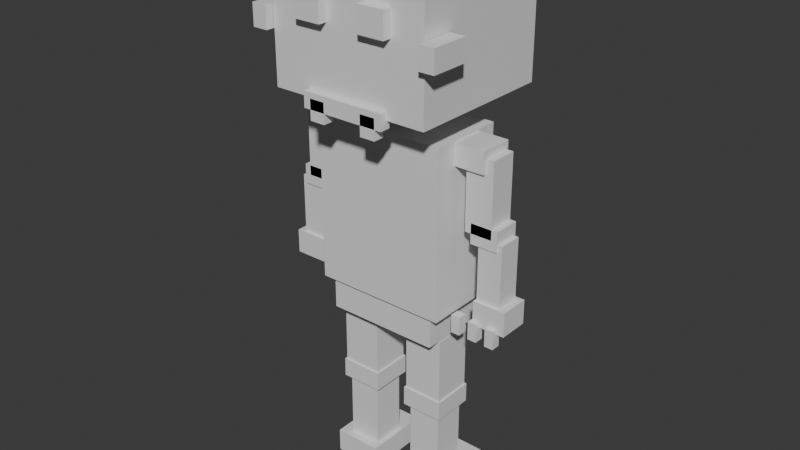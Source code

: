 # Source: enemy_skeleton.blend  (saved by Blender 5.1.30; exported with 4.5.12 LTS)
import bpy
from mathutils import Matrix  # noqa: F401  (used for matrix-valued properties, if any)

bpy.ops.wm.read_factory_settings(use_empty=True)
scene = bpy.context.scene
scene.name = 'Scene'

# ---- collections
col_collection = bpy.data.collections.new('Collection'); scene.collection.children.link(col_collection)

# ---- materials (node trees are filled in below, after node groups)
mat_head_mat = bpy.data.materials.new('Head_mat')
mat_head_mat.diffuse_color = (0.9098, 0.8784, 0.8157, 1.0)
mat_eye_l_mat = bpy.data.materials.new('Eye_L_mat')
mat_eye_l_mat.diffuse_color = (0.102, 0.102, 0.1647, 1.0)
mat_eye_r_mat = bpy.data.materials.new('Eye_R_mat')
mat_eye_r_mat.diffuse_color = (0.102, 0.102, 0.1647, 1.0)
mat_teeth_mat = bpy.data.materials.new('Teeth_mat')
mat_teeth_mat.diffuse_color = (0.9608, 0.9412, 0.9098, 1.0)
mat_tooth_l_mat = bpy.data.materials.new('Tooth_L_mat')
mat_tooth_l_mat.diffuse_color = (0.9608, 0.9412, 0.9098, 1.0)
mat_tooth_r_mat = bpy.data.materials.new('Tooth_R_mat')
mat_tooth_r_mat.diffuse_color = (0.9608, 0.9412, 0.9098, 1.0)
mat_cheek_l_mat = bpy.data.materials.new('Cheek_L_mat')
mat_cheek_l_mat.diffuse_color = (0.7843, 0.749, 0.6824, 1.0)
mat_cheek_r_mat = bpy.data.materials.new('Cheek_R_mat')
mat_cheek_r_mat.diffuse_color = (0.7843, 0.749, 0.6824, 1.0)
mat_neck_mat = bpy.data.materials.new('Neck_mat')
mat_neck_mat.diffuse_color = (0.7843, 0.749, 0.6824, 1.0)
mat_torso_mat = bpy.data.materials.new('Torso_mat')
mat_torso_mat.diffuse_color = (0.9098, 0.8784, 0.8157, 1.0)
mat_rib_1_mat = bpy.data.materials.new('Rib_1_mat')
mat_rib_1_mat.diffuse_color = (0.7843, 0.749, 0.6824, 1.0)
mat_rib_2_mat = bpy.data.materials.new('Rib_2_mat')
mat_rib_2_mat.diffuse_color = (0.7843, 0.749, 0.6824, 1.0)
mat_rib_3_mat = bpy.data.materials.new('Rib_3_mat')
mat_rib_3_mat.diffuse_color = (0.7843, 0.749, 0.6824, 1.0)
mat_spine_bump_mat = bpy.data.materials.new('Spine_bump_mat')
mat_spine_bump_mat.diffuse_color = (0.7843, 0.749, 0.6824, 1.0)
mat_upperarm_l_mat = bpy.data.materials.new('UpperArm_L_mat')
mat_upperarm_l_mat.diffuse_color = (0.9098, 0.8784, 0.8157, 1.0)
mat_upperarm_r_mat = bpy.data.materials.new('UpperArm_R_mat')
mat_upperarm_r_mat.diffuse_color = (0.9098, 0.8784, 0.8157, 1.0)
mat_shjoint_l_mat = bpy.data.materials.new('ShJoint_L_mat')
mat_shjoint_l_mat.diffuse_color = (0.6902, 0.6588, 0.5961, 1.0)
mat_shjoint_r_mat = bpy.data.materials.new('ShJoint_R_mat')
mat_shjoint_r_mat.diffuse_color = (0.6902, 0.6588, 0.5961, 1.0)
mat_lowerarm_l_mat = bpy.data.materials.new('LowerArm_L_mat')
mat_lowerarm_l_mat.diffuse_color = (0.9098, 0.8784, 0.8157, 1.0)
mat_lowerarm_r_mat = bpy.data.materials.new('LowerArm_R_mat')
mat_lowerarm_r_mat.diffuse_color = (0.9098, 0.8784, 0.8157, 1.0)
mat_eljoint_l_mat = bpy.data.materials.new('ElJoint_L_mat')
mat_eljoint_l_mat.diffuse_color = (0.6902, 0.6588, 0.5961, 1.0)
mat_eljoint_r_mat = bpy.data.materials.new('ElJoint_R_mat')
mat_eljoint_r_mat.diffuse_color = (0.6902, 0.6588, 0.5961, 1.0)
mat_hand_l_mat = bpy.data.materials.new('Hand_L_mat')
mat_hand_l_mat.diffuse_color = (0.9098, 0.8784, 0.8157, 1.0)
mat_hand_r_mat = bpy.data.materials.new('Hand_R_mat')
mat_hand_r_mat.diffuse_color = (0.9098, 0.8784, 0.8157, 1.0)
mat_claw_l_0_mat = bpy.data.materials.new('Claw_L_0_mat')
mat_claw_l_0_mat.diffuse_color = (0.7843, 0.749, 0.6824, 1.0)
mat_claw_r_0_mat = bpy.data.materials.new('Claw_R_0_mat')
mat_claw_r_0_mat.diffuse_color = (0.7843, 0.749, 0.6824, 1.0)
mat_claw_l_1_mat = bpy.data.materials.new('Claw_L_1_mat')
mat_claw_l_1_mat.diffuse_color = (0.7843, 0.749, 0.6824, 1.0)
mat_claw_r_1_mat = bpy.data.materials.new('Claw_R_1_mat')
mat_claw_r_1_mat.diffuse_color = (0.7843, 0.749, 0.6824, 1.0)
mat_claw_l_2_mat = bpy.data.materials.new('Claw_L_2_mat')
mat_claw_l_2_mat.diffuse_color = (0.7843, 0.749, 0.6824, 1.0)
mat_claw_r_2_mat = bpy.data.materials.new('Claw_R_2_mat')
mat_claw_r_2_mat.diffuse_color = (0.7843, 0.749, 0.6824, 1.0)
mat_pelvis_mat = bpy.data.materials.new('Pelvis_mat')
mat_pelvis_mat.diffuse_color = (0.7843, 0.749, 0.6824, 1.0)
mat_upperleg_l_mat = bpy.data.materials.new('UpperLeg_L_mat')
mat_upperleg_l_mat.diffuse_color = (0.9098, 0.8784, 0.8157, 1.0)
mat_upperleg_r_mat = bpy.data.materials.new('UpperLeg_R_mat')
mat_upperleg_r_mat.diffuse_color = (0.9098, 0.8784, 0.8157, 1.0)
mat_knjoint_l_mat = bpy.data.materials.new('KnJoint_L_mat')
mat_knjoint_l_mat.diffuse_color = (0.6902, 0.6588, 0.5961, 1.0)
mat_knjoint_r_mat = bpy.data.materials.new('KnJoint_R_mat')
mat_knjoint_r_mat.diffuse_color = (0.6902, 0.6588, 0.5961, 1.0)
mat_lowerleg_l_mat = bpy.data.materials.new('LowerLeg_L_mat')
mat_lowerleg_l_mat.diffuse_color = (0.9098, 0.8784, 0.8157, 1.0)
mat_lowerleg_r_mat = bpy.data.materials.new('LowerLeg_R_mat')
mat_lowerleg_r_mat.diffuse_color = (0.9098, 0.8784, 0.8157, 1.0)
mat_foot_l_mat = bpy.data.materials.new('Foot_L_mat')
mat_foot_l_mat.diffuse_color = (0.7843, 0.749, 0.6824, 1.0)
mat_foot_r_mat = bpy.data.materials.new('Foot_R_mat')
mat_foot_r_mat.diffuse_color = (0.7843, 0.749, 0.6824, 1.0)

# ---- material node trees
mat_head_mat.use_nodes = True; mat_head_mat.node_tree.nodes.clear()
_N = mat_head_mat.node_tree.nodes; _L = mat_head_mat.node_tree.links
n0 = _N.new('ShaderNodeBsdfPrincipled'); n0.name = 'Principled BSDF'; n0.location = (-200, 100)
n1 = _N.new('ShaderNodeOutputMaterial'); n1.name = 'Material Output'; n1.location = (200, 100)
_L.new(n0.outputs[0], n1.inputs[0])
n1.is_active_output = True
mat_eye_l_mat.use_nodes = True; mat_eye_l_mat.node_tree.nodes.clear()
_N = mat_eye_l_mat.node_tree.nodes; _L = mat_eye_l_mat.node_tree.links
n0 = _N.new('ShaderNodeBsdfPrincipled'); n0.name = 'Principled BSDF'; n0.location = (-200, 100)
n1 = _N.new('ShaderNodeOutputMaterial'); n1.name = 'Material Output'; n1.location = (200, 100)
_L.new(n0.outputs[0], n1.inputs[0])
n1.is_active_output = True
mat_eye_r_mat.use_nodes = True; mat_eye_r_mat.node_tree.nodes.clear()
_N = mat_eye_r_mat.node_tree.nodes; _L = mat_eye_r_mat.node_tree.links
n0 = _N.new('ShaderNodeBsdfPrincipled'); n0.name = 'Principled BSDF'; n0.location = (-200, 100)
n1 = _N.new('ShaderNodeOutputMaterial'); n1.name = 'Material Output'; n1.location = (200, 100)
_L.new(n0.outputs[0], n1.inputs[0])
n1.is_active_output = True
mat_teeth_mat.use_nodes = True; mat_teeth_mat.node_tree.nodes.clear()
_N = mat_teeth_mat.node_tree.nodes; _L = mat_teeth_mat.node_tree.links
n0 = _N.new('ShaderNodeBsdfPrincipled'); n0.name = 'Principled BSDF'; n0.location = (-200, 100)
n1 = _N.new('ShaderNodeOutputMaterial'); n1.name = 'Material Output'; n1.location = (200, 100)
_L.new(n0.outputs[0], n1.inputs[0])
n1.is_active_output = True
mat_tooth_l_mat.use_nodes = True; mat_tooth_l_mat.node_tree.nodes.clear()
_N = mat_tooth_l_mat.node_tree.nodes; _L = mat_tooth_l_mat.node_tree.links
n0 = _N.new('ShaderNodeBsdfPrincipled'); n0.name = 'Principled BSDF'; n0.location = (-200, 100)
n1 = _N.new('ShaderNodeOutputMaterial'); n1.name = 'Material Output'; n1.location = (200, 100)
_L.new(n0.outputs[0], n1.inputs[0])
n1.is_active_output = True
mat_tooth_r_mat.use_nodes = True; mat_tooth_r_mat.node_tree.nodes.clear()
_N = mat_tooth_r_mat.node_tree.nodes; _L = mat_tooth_r_mat.node_tree.links
n0 = _N.new('ShaderNodeBsdfPrincipled'); n0.name = 'Principled BSDF'; n0.location = (-200, 100)
n1 = _N.new('ShaderNodeOutputMaterial'); n1.name = 'Material Output'; n1.location = (200, 100)
_L.new(n0.outputs[0], n1.inputs[0])
n1.is_active_output = True
mat_cheek_l_mat.use_nodes = True; mat_cheek_l_mat.node_tree.nodes.clear()
_N = mat_cheek_l_mat.node_tree.nodes; _L = mat_cheek_l_mat.node_tree.links
n0 = _N.new('ShaderNodeBsdfPrincipled'); n0.name = 'Principled BSDF'; n0.location = (-200, 100)
n1 = _N.new('ShaderNodeOutputMaterial'); n1.name = 'Material Output'; n1.location = (200, 100)
_L.new(n0.outputs[0], n1.inputs[0])
n1.is_active_output = True
mat_cheek_r_mat.use_nodes = True; mat_cheek_r_mat.node_tree.nodes.clear()
_N = mat_cheek_r_mat.node_tree.nodes; _L = mat_cheek_r_mat.node_tree.links
n0 = _N.new('ShaderNodeBsdfPrincipled'); n0.name = 'Principled BSDF'; n0.location = (-200, 100)
n1 = _N.new('ShaderNodeOutputMaterial'); n1.name = 'Material Output'; n1.location = (200, 100)
_L.new(n0.outputs[0], n1.inputs[0])
n1.is_active_output = True
mat_neck_mat.use_nodes = True; mat_neck_mat.node_tree.nodes.clear()
_N = mat_neck_mat.node_tree.nodes; _L = mat_neck_mat.node_tree.links
n0 = _N.new('ShaderNodeBsdfPrincipled'); n0.name = 'Principled BSDF'; n0.location = (-200, 100)
n1 = _N.new('ShaderNodeOutputMaterial'); n1.name = 'Material Output'; n1.location = (200, 100)
_L.new(n0.outputs[0], n1.inputs[0])
n1.is_active_output = True
mat_torso_mat.use_nodes = True; mat_torso_mat.node_tree.nodes.clear()
_N = mat_torso_mat.node_tree.nodes; _L = mat_torso_mat.node_tree.links
n0 = _N.new('ShaderNodeBsdfPrincipled'); n0.name = 'Principled BSDF'; n0.location = (-200, 100)
n1 = _N.new('ShaderNodeOutputMaterial'); n1.name = 'Material Output'; n1.location = (200, 100)
_L.new(n0.outputs[0], n1.inputs[0])
n1.is_active_output = True
mat_rib_1_mat.use_nodes = True; mat_rib_1_mat.node_tree.nodes.clear()
_N = mat_rib_1_mat.node_tree.nodes; _L = mat_rib_1_mat.node_tree.links
n0 = _N.new('ShaderNodeBsdfPrincipled'); n0.name = 'Principled BSDF'; n0.location = (-200, 100)
n1 = _N.new('ShaderNodeOutputMaterial'); n1.name = 'Material Output'; n1.location = (200, 100)
_L.new(n0.outputs[0], n1.inputs[0])
n1.is_active_output = True
mat_rib_2_mat.use_nodes = True; mat_rib_2_mat.node_tree.nodes.clear()
_N = mat_rib_2_mat.node_tree.nodes; _L = mat_rib_2_mat.node_tree.links
n0 = _N.new('ShaderNodeBsdfPrincipled'); n0.name = 'Principled BSDF'; n0.location = (-200, 100)
n1 = _N.new('ShaderNodeOutputMaterial'); n1.name = 'Material Output'; n1.location = (200, 100)
_L.new(n0.outputs[0], n1.inputs[0])
n1.is_active_output = True
mat_rib_3_mat.use_nodes = True; mat_rib_3_mat.node_tree.nodes.clear()
_N = mat_rib_3_mat.node_tree.nodes; _L = mat_rib_3_mat.node_tree.links
n0 = _N.new('ShaderNodeBsdfPrincipled'); n0.name = 'Principled BSDF'; n0.location = (-200, 100)
n1 = _N.new('ShaderNodeOutputMaterial'); n1.name = 'Material Output'; n1.location = (200, 100)
_L.new(n0.outputs[0], n1.inputs[0])
n1.is_active_output = True
mat_spine_bump_mat.use_nodes = True; mat_spine_bump_mat.node_tree.nodes.clear()
_N = mat_spine_bump_mat.node_tree.nodes; _L = mat_spine_bump_mat.node_tree.links
n0 = _N.new('ShaderNodeBsdfPrincipled'); n0.name = 'Principled BSDF'; n0.location = (-200, 100)
n1 = _N.new('ShaderNodeOutputMaterial'); n1.name = 'Material Output'; n1.location = (200, 100)
_L.new(n0.outputs[0], n1.inputs[0])
n1.is_active_output = True
mat_upperarm_l_mat.use_nodes = True; mat_upperarm_l_mat.node_tree.nodes.clear()
_N = mat_upperarm_l_mat.node_tree.nodes; _L = mat_upperarm_l_mat.node_tree.links
n0 = _N.new('ShaderNodeBsdfPrincipled'); n0.name = 'Principled BSDF'; n0.location = (-200, 100)
n1 = _N.new('ShaderNodeOutputMaterial'); n1.name = 'Material Output'; n1.location = (200, 100)
_L.new(n0.outputs[0], n1.inputs[0])
n1.is_active_output = True
mat_upperarm_r_mat.use_nodes = True; mat_upperarm_r_mat.node_tree.nodes.clear()
_N = mat_upperarm_r_mat.node_tree.nodes; _L = mat_upperarm_r_mat.node_tree.links
n0 = _N.new('ShaderNodeBsdfPrincipled'); n0.name = 'Principled BSDF'; n0.location = (-200, 100)
n1 = _N.new('ShaderNodeOutputMaterial'); n1.name = 'Material Output'; n1.location = (200, 100)
_L.new(n0.outputs[0], n1.inputs[0])
n1.is_active_output = True
mat_shjoint_l_mat.use_nodes = True; mat_shjoint_l_mat.node_tree.nodes.clear()
_N = mat_shjoint_l_mat.node_tree.nodes; _L = mat_shjoint_l_mat.node_tree.links
n0 = _N.new('ShaderNodeBsdfPrincipled'); n0.name = 'Principled BSDF'; n0.location = (-200, 100)
n1 = _N.new('ShaderNodeOutputMaterial'); n1.name = 'Material Output'; n1.location = (200, 100)
_L.new(n0.outputs[0], n1.inputs[0])
n1.is_active_output = True
mat_shjoint_r_mat.use_nodes = True; mat_shjoint_r_mat.node_tree.nodes.clear()
_N = mat_shjoint_r_mat.node_tree.nodes; _L = mat_shjoint_r_mat.node_tree.links
n0 = _N.new('ShaderNodeBsdfPrincipled'); n0.name = 'Principled BSDF'; n0.location = (-200, 100)
n1 = _N.new('ShaderNodeOutputMaterial'); n1.name = 'Material Output'; n1.location = (200, 100)
_L.new(n0.outputs[0], n1.inputs[0])
n1.is_active_output = True
mat_lowerarm_l_mat.use_nodes = True; mat_lowerarm_l_mat.node_tree.nodes.clear()
_N = mat_lowerarm_l_mat.node_tree.nodes; _L = mat_lowerarm_l_mat.node_tree.links
n0 = _N.new('ShaderNodeBsdfPrincipled'); n0.name = 'Principled BSDF'; n0.location = (-200, 100)
n1 = _N.new('ShaderNodeOutputMaterial'); n1.name = 'Material Output'; n1.location = (200, 100)
_L.new(n0.outputs[0], n1.inputs[0])
n1.is_active_output = True
mat_lowerarm_r_mat.use_nodes = True; mat_lowerarm_r_mat.node_tree.nodes.clear()
_N = mat_lowerarm_r_mat.node_tree.nodes; _L = mat_lowerarm_r_mat.node_tree.links
n0 = _N.new('ShaderNodeBsdfPrincipled'); n0.name = 'Principled BSDF'; n0.location = (-200, 100)
n1 = _N.new('ShaderNodeOutputMaterial'); n1.name = 'Material Output'; n1.location = (200, 100)
_L.new(n0.outputs[0], n1.inputs[0])
n1.is_active_output = True
mat_eljoint_l_mat.use_nodes = True; mat_eljoint_l_mat.node_tree.nodes.clear()
_N = mat_eljoint_l_mat.node_tree.nodes; _L = mat_eljoint_l_mat.node_tree.links
n0 = _N.new('ShaderNodeBsdfPrincipled'); n0.name = 'Principled BSDF'; n0.location = (-200, 100)
n1 = _N.new('ShaderNodeOutputMaterial'); n1.name = 'Material Output'; n1.location = (200, 100)
_L.new(n0.outputs[0], n1.inputs[0])
n1.is_active_output = True
mat_eljoint_r_mat.use_nodes = True; mat_eljoint_r_mat.node_tree.nodes.clear()
_N = mat_eljoint_r_mat.node_tree.nodes; _L = mat_eljoint_r_mat.node_tree.links
n0 = _N.new('ShaderNodeBsdfPrincipled'); n0.name = 'Principled BSDF'; n0.location = (-200, 100)
n1 = _N.new('ShaderNodeOutputMaterial'); n1.name = 'Material Output'; n1.location = (200, 100)
_L.new(n0.outputs[0], n1.inputs[0])
n1.is_active_output = True
mat_hand_l_mat.use_nodes = True; mat_hand_l_mat.node_tree.nodes.clear()
_N = mat_hand_l_mat.node_tree.nodes; _L = mat_hand_l_mat.node_tree.links
n0 = _N.new('ShaderNodeBsdfPrincipled'); n0.name = 'Principled BSDF'; n0.location = (-200, 100)
n1 = _N.new('ShaderNodeOutputMaterial'); n1.name = 'Material Output'; n1.location = (200, 100)
_L.new(n0.outputs[0], n1.inputs[0])
n1.is_active_output = True
mat_hand_r_mat.use_nodes = True; mat_hand_r_mat.node_tree.nodes.clear()
_N = mat_hand_r_mat.node_tree.nodes; _L = mat_hand_r_mat.node_tree.links
n0 = _N.new('ShaderNodeBsdfPrincipled'); n0.name = 'Principled BSDF'; n0.location = (-200, 100)
n1 = _N.new('ShaderNodeOutputMaterial'); n1.name = 'Material Output'; n1.location = (200, 100)
_L.new(n0.outputs[0], n1.inputs[0])
n1.is_active_output = True
mat_claw_l_0_mat.use_nodes = True; mat_claw_l_0_mat.node_tree.nodes.clear()
_N = mat_claw_l_0_mat.node_tree.nodes; _L = mat_claw_l_0_mat.node_tree.links
n0 = _N.new('ShaderNodeBsdfPrincipled'); n0.name = 'Principled BSDF'; n0.location = (-200, 100)
n1 = _N.new('ShaderNodeOutputMaterial'); n1.name = 'Material Output'; n1.location = (200, 100)
_L.new(n0.outputs[0], n1.inputs[0])
n1.is_active_output = True
mat_claw_r_0_mat.use_nodes = True; mat_claw_r_0_mat.node_tree.nodes.clear()
_N = mat_claw_r_0_mat.node_tree.nodes; _L = mat_claw_r_0_mat.node_tree.links
n0 = _N.new('ShaderNodeBsdfPrincipled'); n0.name = 'Principled BSDF'; n0.location = (-200, 100)
n1 = _N.new('ShaderNodeOutputMaterial'); n1.name = 'Material Output'; n1.location = (200, 100)
_L.new(n0.outputs[0], n1.inputs[0])
n1.is_active_output = True
mat_claw_l_1_mat.use_nodes = True; mat_claw_l_1_mat.node_tree.nodes.clear()
_N = mat_claw_l_1_mat.node_tree.nodes; _L = mat_claw_l_1_mat.node_tree.links
n0 = _N.new('ShaderNodeBsdfPrincipled'); n0.name = 'Principled BSDF'; n0.location = (-200, 100)
n1 = _N.new('ShaderNodeOutputMaterial'); n1.name = 'Material Output'; n1.location = (200, 100)
_L.new(n0.outputs[0], n1.inputs[0])
n1.is_active_output = True
mat_claw_r_1_mat.use_nodes = True; mat_claw_r_1_mat.node_tree.nodes.clear()
_N = mat_claw_r_1_mat.node_tree.nodes; _L = mat_claw_r_1_mat.node_tree.links
n0 = _N.new('ShaderNodeBsdfPrincipled'); n0.name = 'Principled BSDF'; n0.location = (-200, 100)
n1 = _N.new('ShaderNodeOutputMaterial'); n1.name = 'Material Output'; n1.location = (200, 100)
_L.new(n0.outputs[0], n1.inputs[0])
n1.is_active_output = True
mat_claw_l_2_mat.use_nodes = True; mat_claw_l_2_mat.node_tree.nodes.clear()
_N = mat_claw_l_2_mat.node_tree.nodes; _L = mat_claw_l_2_mat.node_tree.links
n0 = _N.new('ShaderNodeBsdfPrincipled'); n0.name = 'Principled BSDF'; n0.location = (-200, 100)
n1 = _N.new('ShaderNodeOutputMaterial'); n1.name = 'Material Output'; n1.location = (200, 100)
_L.new(n0.outputs[0], n1.inputs[0])
n1.is_active_output = True
mat_claw_r_2_mat.use_nodes = True; mat_claw_r_2_mat.node_tree.nodes.clear()
_N = mat_claw_r_2_mat.node_tree.nodes; _L = mat_claw_r_2_mat.node_tree.links
n0 = _N.new('ShaderNodeBsdfPrincipled'); n0.name = 'Principled BSDF'; n0.location = (-200, 100)
n1 = _N.new('ShaderNodeOutputMaterial'); n1.name = 'Material Output'; n1.location = (200, 100)
_L.new(n0.outputs[0], n1.inputs[0])
n1.is_active_output = True
mat_pelvis_mat.use_nodes = True; mat_pelvis_mat.node_tree.nodes.clear()
_N = mat_pelvis_mat.node_tree.nodes; _L = mat_pelvis_mat.node_tree.links
n0 = _N.new('ShaderNodeBsdfPrincipled'); n0.name = 'Principled BSDF'; n0.location = (-200, 100)
n1 = _N.new('ShaderNodeOutputMaterial'); n1.name = 'Material Output'; n1.location = (200, 100)
_L.new(n0.outputs[0], n1.inputs[0])
n1.is_active_output = True
mat_upperleg_l_mat.use_nodes = True; mat_upperleg_l_mat.node_tree.nodes.clear()
_N = mat_upperleg_l_mat.node_tree.nodes; _L = mat_upperleg_l_mat.node_tree.links
n0 = _N.new('ShaderNodeBsdfPrincipled'); n0.name = 'Principled BSDF'; n0.location = (-200, 100)
n1 = _N.new('ShaderNodeOutputMaterial'); n1.name = 'Material Output'; n1.location = (200, 100)
_L.new(n0.outputs[0], n1.inputs[0])
n1.is_active_output = True
mat_upperleg_r_mat.use_nodes = True; mat_upperleg_r_mat.node_tree.nodes.clear()
_N = mat_upperleg_r_mat.node_tree.nodes; _L = mat_upperleg_r_mat.node_tree.links
n0 = _N.new('ShaderNodeBsdfPrincipled'); n0.name = 'Principled BSDF'; n0.location = (-200, 100)
n1 = _N.new('ShaderNodeOutputMaterial'); n1.name = 'Material Output'; n1.location = (200, 100)
_L.new(n0.outputs[0], n1.inputs[0])
n1.is_active_output = True
mat_knjoint_l_mat.use_nodes = True; mat_knjoint_l_mat.node_tree.nodes.clear()
_N = mat_knjoint_l_mat.node_tree.nodes; _L = mat_knjoint_l_mat.node_tree.links
n0 = _N.new('ShaderNodeBsdfPrincipled'); n0.name = 'Principled BSDF'; n0.location = (-200, 100)
n1 = _N.new('ShaderNodeOutputMaterial'); n1.name = 'Material Output'; n1.location = (200, 100)
_L.new(n0.outputs[0], n1.inputs[0])
n1.is_active_output = True
mat_knjoint_r_mat.use_nodes = True; mat_knjoint_r_mat.node_tree.nodes.clear()
_N = mat_knjoint_r_mat.node_tree.nodes; _L = mat_knjoint_r_mat.node_tree.links
n0 = _N.new('ShaderNodeBsdfPrincipled'); n0.name = 'Principled BSDF'; n0.location = (-200, 100)
n1 = _N.new('ShaderNodeOutputMaterial'); n1.name = 'Material Output'; n1.location = (200, 100)
_L.new(n0.outputs[0], n1.inputs[0])
n1.is_active_output = True
mat_lowerleg_l_mat.use_nodes = True; mat_lowerleg_l_mat.node_tree.nodes.clear()
_N = mat_lowerleg_l_mat.node_tree.nodes; _L = mat_lowerleg_l_mat.node_tree.links
n0 = _N.new('ShaderNodeBsdfPrincipled'); n0.name = 'Principled BSDF'; n0.location = (-200, 100)
n1 = _N.new('ShaderNodeOutputMaterial'); n1.name = 'Material Output'; n1.location = (200, 100)
_L.new(n0.outputs[0], n1.inputs[0])
n1.is_active_output = True
mat_lowerleg_r_mat.use_nodes = True; mat_lowerleg_r_mat.node_tree.nodes.clear()
_N = mat_lowerleg_r_mat.node_tree.nodes; _L = mat_lowerleg_r_mat.node_tree.links
n0 = _N.new('ShaderNodeBsdfPrincipled'); n0.name = 'Principled BSDF'; n0.location = (-200, 100)
n1 = _N.new('ShaderNodeOutputMaterial'); n1.name = 'Material Output'; n1.location = (200, 100)
_L.new(n0.outputs[0], n1.inputs[0])
n1.is_active_output = True
mat_foot_l_mat.use_nodes = True; mat_foot_l_mat.node_tree.nodes.clear()
_N = mat_foot_l_mat.node_tree.nodes; _L = mat_foot_l_mat.node_tree.links
n0 = _N.new('ShaderNodeBsdfPrincipled'); n0.name = 'Principled BSDF'; n0.location = (-200, 100)
n1 = _N.new('ShaderNodeOutputMaterial'); n1.name = 'Material Output'; n1.location = (200, 100)
_L.new(n0.outputs[0], n1.inputs[0])
n1.is_active_output = True
mat_foot_r_mat.use_nodes = True; mat_foot_r_mat.node_tree.nodes.clear()
_N = mat_foot_r_mat.node_tree.nodes; _L = mat_foot_r_mat.node_tree.links
n0 = _N.new('ShaderNodeBsdfPrincipled'); n0.name = 'Principled BSDF'; n0.location = (-200, 100)
n1 = _N.new('ShaderNodeOutputMaterial'); n1.name = 'Material Output'; n1.location = (200, 100)
_L.new(n0.outputs[0], n1.inputs[0])
n1.is_active_output = True

# ---- world
world_world = bpy.data.worlds.new('World'); scene.world = world_world
world_world.use_nodes = True; world_world.node_tree.nodes.clear()
_N = world_world.node_tree.nodes; _L = world_world.node_tree.links
n0 = _N.new('ShaderNodeOutputWorld'); n0.name = 'World Output'; n0.location = (200, 100)
n1 = _N.new('ShaderNodeBackground'); n1.name = 'Background'; n1.location = (-200, 100)
n1.inputs[0].default_value = (0.05088, 0.05088, 0.05088, 1.0)
_L.new(n1.outputs[0], n0.inputs[0])
n0.is_active_output = True
world_world.color = (0.05088, 0.05088, 0.05088)
world_world.sun_shadow_jitter_overblur = 0.0

# ---- meshes
me_cube_065 = bpy.data.meshes.new('Cube.065')
me_cube_065.from_pydata([(-0.525, -0.49, 2.49), (-0.525, -0.49, 3.41), (-0.525, 0.49, 2.49), (-0.525, 0.49, 3.41), (0.525, -0.49, 2.49), (0.525, -0.49, 3.41), (0.525, 0.49, 2.49), (0.525, 0.49, 3.41)], [], [(0, 1, 3, 2), (2, 3, 7, 6), (6, 7, 5, 4), (4, 5, 1, 0), (2, 6, 4, 0), (7, 3, 1, 5)])
_uv = me_cube_065.uv_layers.new(name='UVMap')
_uv.uv.foreach_set('vector', [0.375, 0.0, 0.625, 0.0, 0.625, 0.25, 0.375, 0.25, 0.375, 0.25, 0.625, 0.25, 0.625, 0.5, 0.375, 0.5, 0.375, 0.5, 0.625, 0.5, 0.625, 0.75, 0.375, 0.75, 0.375, 0.75, 0.625, 0.75, 0.625, 1.0, 0.375, 1.0, 0.125, 0.5, 0.375, 0.5, 0.375, 0.75, 0.125, 0.75, 0.625, 0.5, 0.875, 0.5, 0.875, 0.75, 0.625, 0.75])
me_cube_065.materials.append(mat_head_mat)
me_cube_065.update()
me_cube_066 = bpy.data.meshes.new('Cube.066')
me_cube_066.from_pydata([(0.13, -0.55, 2.94), (0.13, -0.55, 3.1), (0.13, -0.47, 2.94), (0.13, -0.47, 3.1), (0.31, -0.55, 2.94), (0.31, -0.55, 3.1), (0.31, -0.47, 2.94), (0.31, -0.47, 3.1)], [], [(0, 1, 3, 2), (2, 3, 7, 6), (6, 7, 5, 4), (4, 5, 1, 0), (2, 6, 4, 0), (7, 3, 1, 5)])
_uv = me_cube_066.uv_layers.new(name='UVMap')
_uv.uv.foreach_set('vector', [0.375, 0.0, 0.625, 0.0, 0.625, 0.25, 0.375, 0.25, 0.375, 0.25, 0.625, 0.25, 0.625, 0.5, 0.375, 0.5, 0.375, 0.5, 0.625, 0.5, 0.625, 0.75, 0.375, 0.75, 0.375, 0.75, 0.625, 0.75, 0.625, 1.0, 0.375, 1.0, 0.125, 0.5, 0.375, 0.5, 0.375, 0.75, 0.125, 0.75, 0.625, 0.5, 0.875, 0.5, 0.875, 0.75, 0.625, 0.75])
me_cube_066.materials.append(mat_eye_l_mat)
me_cube_066.update()
me_cube_067 = bpy.data.meshes.new('Cube.067')
me_cube_067.from_pydata([(-0.31, -0.55, 2.94), (-0.31, -0.55, 3.1), (-0.31, -0.47, 2.94), (-0.31, -0.47, 3.1), (-0.13, -0.55, 2.94), (-0.13, -0.55, 3.1), (-0.13, -0.47, 2.94), (-0.13, -0.47, 3.1)], [], [(0, 1, 3, 2), (2, 3, 7, 6), (6, 7, 5, 4), (4, 5, 1, 0), (2, 6, 4, 0), (7, 3, 1, 5)])
_uv = me_cube_067.uv_layers.new(name='UVMap')
_uv.uv.foreach_set('vector', [0.375, 0.0, 0.625, 0.0, 0.625, 0.25, 0.375, 0.25, 0.375, 0.25, 0.625, 0.25, 0.625, 0.5, 0.375, 0.5, 0.375, 0.5, 0.625, 0.5, 0.625, 0.75, 0.375, 0.75, 0.375, 0.75, 0.625, 0.75, 0.625, 1.0, 0.375, 1.0, 0.125, 0.5, 0.375, 0.5, 0.375, 0.75, 0.125, 0.75, 0.625, 0.5, 0.875, 0.5, 0.875, 0.75, 0.625, 0.75])
me_cube_067.materials.append(mat_eye_r_mat)
me_cube_067.update()
me_cube_068 = bpy.data.meshes.new('Cube.068')
me_cube_068.from_pydata([(-0.275, -0.535, 2.44), (-0.275, -0.535, 2.54), (-0.275, -0.465, 2.44), (-0.275, -0.465, 2.54), (0.275, -0.535, 2.44), (0.275, -0.535, 2.54), (0.275, -0.465, 2.44), (0.275, -0.465, 2.54)], [], [(0, 1, 3, 2), (2, 3, 7, 6), (6, 7, 5, 4), (4, 5, 1, 0), (2, 6, 4, 0), (7, 3, 1, 5)])
_uv = me_cube_068.uv_layers.new(name='UVMap')
_uv.uv.foreach_set('vector', [0.375, 0.0, 0.625, 0.0, 0.625, 0.25, 0.375, 0.25, 0.375, 0.25, 0.625, 0.25, 0.625, 0.5, 0.375, 0.5, 0.375, 0.5, 0.625, 0.5, 0.625, 0.75, 0.375, 0.75, 0.375, 0.75, 0.625, 0.75, 0.625, 1.0, 0.375, 1.0, 0.125, 0.5, 0.375, 0.5, 0.375, 0.75, 0.125, 0.75, 0.625, 0.5, 0.875, 0.5, 0.875, 0.75, 0.625, 0.75])
me_cube_068.materials.append(mat_teeth_mat)
me_cube_068.update()
me_cube_069 = bpy.data.meshes.new('Cube.069')
me_cube_069.from_pydata([(0.13, -0.535, 2.375), (0.13, -0.535, 2.505), (0.13, -0.465, 2.375), (0.13, -0.465, 2.505), (0.23, -0.535, 2.375), (0.23, -0.535, 2.505), (0.23, -0.465, 2.375), (0.23, -0.465, 2.505)], [], [(0, 1, 3, 2), (2, 3, 7, 6), (6, 7, 5, 4), (4, 5, 1, 0), (2, 6, 4, 0), (7, 3, 1, 5)])
_uv = me_cube_069.uv_layers.new(name='UVMap')
_uv.uv.foreach_set('vector', [0.375, 0.0, 0.625, 0.0, 0.625, 0.25, 0.375, 0.25, 0.375, 0.25, 0.625, 0.25, 0.625, 0.5, 0.375, 0.5, 0.375, 0.5, 0.625, 0.5, 0.625, 0.75, 0.375, 0.75, 0.375, 0.75, 0.625, 0.75, 0.625, 1.0, 0.375, 1.0, 0.125, 0.5, 0.375, 0.5, 0.375, 0.75, 0.125, 0.75, 0.625, 0.5, 0.875, 0.5, 0.875, 0.75, 0.625, 0.75])
me_cube_069.materials.append(mat_tooth_l_mat)
me_cube_069.update()
me_cube_070 = bpy.data.meshes.new('Cube.070')
me_cube_070.from_pydata([(-0.23, -0.535, 2.375), (-0.23, -0.535, 2.505), (-0.23, -0.465, 2.375), (-0.23, -0.465, 2.505), (-0.13, -0.535, 2.375), (-0.13, -0.535, 2.505), (-0.13, -0.465, 2.375), (-0.13, -0.465, 2.505)], [], [(0, 1, 3, 2), (2, 3, 7, 6), (6, 7, 5, 4), (4, 5, 1, 0), (2, 6, 4, 0), (7, 3, 1, 5)])
_uv = me_cube_070.uv_layers.new(name='UVMap')
_uv.uv.foreach_set('vector', [0.375, 0.0, 0.625, 0.0, 0.625, 0.25, 0.375, 0.25, 0.375, 0.25, 0.625, 0.25, 0.625, 0.5, 0.375, 0.5, 0.375, 0.5, 0.625, 0.5, 0.625, 0.75, 0.375, 0.75, 0.375, 0.75, 0.625, 0.75, 0.625, 1.0, 0.375, 1.0, 0.125, 0.5, 0.375, 0.5, 0.375, 0.75, 0.125, 0.75, 0.625, 0.5, 0.875, 0.5, 0.875, 0.75, 0.625, 0.75])
me_cube_070.materials.append(mat_tooth_r_mat)
me_cube_070.update()
me_cube_071 = bpy.data.meshes.new('Cube.071')
me_cube_071.from_pydata([(0.53, -0.545, 2.83), (0.53, -0.545, 2.97), (0.53, -0.295, 2.83), (0.53, -0.295, 2.97), (0.63, -0.545, 2.83), (0.63, -0.545, 2.97), (0.63, -0.295, 2.83), (0.63, -0.295, 2.97)], [], [(0, 1, 3, 2), (2, 3, 7, 6), (6, 7, 5, 4), (4, 5, 1, 0), (2, 6, 4, 0), (7, 3, 1, 5)])
_uv = me_cube_071.uv_layers.new(name='UVMap')
_uv.uv.foreach_set('vector', [0.375, 0.0, 0.625, 0.0, 0.625, 0.25, 0.375, 0.25, 0.375, 0.25, 0.625, 0.25, 0.625, 0.5, 0.375, 0.5, 0.375, 0.5, 0.625, 0.5, 0.625, 0.75, 0.375, 0.75, 0.375, 0.75, 0.625, 0.75, 0.625, 1.0, 0.375, 1.0, 0.125, 0.5, 0.375, 0.5, 0.375, 0.75, 0.125, 0.75, 0.625, 0.5, 0.875, 0.5, 0.875, 0.75, 0.625, 0.75])
me_cube_071.materials.append(mat_cheek_l_mat)
me_cube_071.update()
me_cube_072 = bpy.data.meshes.new('Cube.072')
me_cube_072.from_pydata([(-0.63, -0.545, 2.83), (-0.63, -0.545, 2.97), (-0.63, -0.295, 2.83), (-0.63, -0.295, 2.97), (-0.53, -0.545, 2.83), (-0.53, -0.545, 2.97), (-0.53, -0.295, 2.83), (-0.53, -0.295, 2.97)], [], [(0, 1, 3, 2), (2, 3, 7, 6), (6, 7, 5, 4), (4, 5, 1, 0), (2, 6, 4, 0), (7, 3, 1, 5)])
_uv = me_cube_072.uv_layers.new(name='UVMap')
_uv.uv.foreach_set('vector', [0.375, 0.0, 0.625, 0.0, 0.625, 0.25, 0.375, 0.25, 0.375, 0.25, 0.625, 0.25, 0.625, 0.5, 0.375, 0.5, 0.375, 0.5, 0.625, 0.5, 0.625, 0.75, 0.375, 0.75, 0.375, 0.75, 0.625, 0.75, 0.625, 1.0, 0.375, 1.0, 0.125, 0.5, 0.375, 0.5, 0.375, 0.75, 0.125, 0.75, 0.625, 0.5, 0.875, 0.5, 0.875, 0.75, 0.625, 0.75])
me_cube_072.materials.append(mat_cheek_r_mat)
me_cube_072.update()
me_cube_073 = bpy.data.meshes.new('Cube.073')
me_cube_073.from_pydata([(-0.14, -0.11, 2.2), (-0.14, -0.11, 2.4), (-0.14, 0.11, 2.2), (-0.14, 0.11, 2.4), (0.14, -0.11, 2.2), (0.14, -0.11, 2.4), (0.14, 0.11, 2.2), (0.14, 0.11, 2.4)], [], [(0, 1, 3, 2), (2, 3, 7, 6), (6, 7, 5, 4), (4, 5, 1, 0), (2, 6, 4, 0), (7, 3, 1, 5)])
_uv = me_cube_073.uv_layers.new(name='UVMap')
_uv.uv.foreach_set('vector', [0.375, 0.0, 0.625, 0.0, 0.625, 0.25, 0.375, 0.25, 0.375, 0.25, 0.625, 0.25, 0.625, 0.5, 0.375, 0.5, 0.375, 0.5, 0.625, 0.5, 0.625, 0.75, 0.375, 0.75, 0.375, 0.75, 0.625, 0.75, 0.625, 1.0, 0.375, 1.0, 0.125, 0.5, 0.375, 0.5, 0.375, 0.75, 0.125, 0.75, 0.625, 0.5, 0.875, 0.5, 0.875, 0.75, 0.625, 0.75])
me_cube_073.materials.append(mat_neck_mat)
me_cube_073.update()
me_cube_074 = bpy.data.meshes.new('Cube.074')
me_cube_074.from_pydata([(-0.44, -0.25, 1.2), (-0.44, -0.25, 2.3), (-0.44, 0.25, 1.2), (-0.44, 0.25, 2.3), (0.44, -0.25, 1.2), (0.44, -0.25, 2.3), (0.44, 0.25, 1.2), (0.44, 0.25, 2.3)], [], [(0, 1, 3, 2), (2, 3, 7, 6), (6, 7, 5, 4), (4, 5, 1, 0), (2, 6, 4, 0), (7, 3, 1, 5)])
_uv = me_cube_074.uv_layers.new(name='UVMap')
_uv.uv.foreach_set('vector', [0.375, 0.0, 0.625, 0.0, 0.625, 0.25, 0.375, 0.25, 0.375, 0.25, 0.625, 0.25, 0.625, 0.5, 0.375, 0.5, 0.375, 0.5, 0.625, 0.5, 0.625, 0.75, 0.375, 0.75, 0.375, 0.75, 0.625, 0.75, 0.625, 1.0, 0.375, 1.0, 0.125, 0.5, 0.375, 0.5, 0.375, 0.75, 0.125, 0.75, 0.625, 0.5, 0.875, 0.5, 0.875, 0.75, 0.625, 0.75])
me_cube_074.materials.append(mat_torso_mat)
me_cube_074.update()
me_cube_075 = bpy.data.meshes.new('Cube.075')
me_cube_075.from_pydata([(-0.41, -0.23, 1.91), (-0.41, -0.23, 1.99), (-0.41, 0.23, 1.91), (-0.41, 0.23, 1.99), (0.41, -0.23, 1.91), (0.41, -0.23, 1.99), (0.41, 0.23, 1.91), (0.41, 0.23, 1.99)], [], [(0, 1, 3, 2), (2, 3, 7, 6), (6, 7, 5, 4), (4, 5, 1, 0), (2, 6, 4, 0), (7, 3, 1, 5)])
_uv = me_cube_075.uv_layers.new(name='UVMap')
_uv.uv.foreach_set('vector', [0.375, 0.0, 0.625, 0.0, 0.625, 0.25, 0.375, 0.25, 0.375, 0.25, 0.625, 0.25, 0.625, 0.5, 0.375, 0.5, 0.375, 0.5, 0.625, 0.5, 0.625, 0.75, 0.375, 0.75, 0.375, 0.75, 0.625, 0.75, 0.625, 1.0, 0.375, 1.0, 0.125, 0.5, 0.375, 0.5, 0.375, 0.75, 0.125, 0.75, 0.625, 0.5, 0.875, 0.5, 0.875, 0.75, 0.625, 0.75])
me_cube_075.materials.append(mat_rib_1_mat)
me_cube_075.update()
me_cube_076 = bpy.data.meshes.new('Cube.076')
me_cube_076.from_pydata([(-0.41, -0.23, 1.71), (-0.41, -0.23, 1.79), (-0.41, 0.23, 1.71), (-0.41, 0.23, 1.79), (0.41, -0.23, 1.71), (0.41, -0.23, 1.79), (0.41, 0.23, 1.71), (0.41, 0.23, 1.79)], [], [(0, 1, 3, 2), (2, 3, 7, 6), (6, 7, 5, 4), (4, 5, 1, 0), (2, 6, 4, 0), (7, 3, 1, 5)])
_uv = me_cube_076.uv_layers.new(name='UVMap')
_uv.uv.foreach_set('vector', [0.375, 0.0, 0.625, 0.0, 0.625, 0.25, 0.375, 0.25, 0.375, 0.25, 0.625, 0.25, 0.625, 0.5, 0.375, 0.5, 0.375, 0.5, 0.625, 0.5, 0.625, 0.75, 0.375, 0.75, 0.375, 0.75, 0.625, 0.75, 0.625, 1.0, 0.375, 1.0, 0.125, 0.5, 0.375, 0.5, 0.375, 0.75, 0.125, 0.75, 0.625, 0.5, 0.875, 0.5, 0.875, 0.75, 0.625, 0.75])
me_cube_076.materials.append(mat_rib_2_mat)
me_cube_076.update()
me_cube_077 = bpy.data.meshes.new('Cube.077')
me_cube_077.from_pydata([(-0.41, -0.23, 1.51), (-0.41, -0.23, 1.59), (-0.41, 0.23, 1.51), (-0.41, 0.23, 1.59), (0.41, -0.23, 1.51), (0.41, -0.23, 1.59), (0.41, 0.23, 1.51), (0.41, 0.23, 1.59)], [], [(0, 1, 3, 2), (2, 3, 7, 6), (6, 7, 5, 4), (4, 5, 1, 0), (2, 6, 4, 0), (7, 3, 1, 5)])
_uv = me_cube_077.uv_layers.new(name='UVMap')
_uv.uv.foreach_set('vector', [0.375, 0.0, 0.625, 0.0, 0.625, 0.25, 0.375, 0.25, 0.375, 0.25, 0.625, 0.25, 0.625, 0.5, 0.375, 0.5, 0.375, 0.5, 0.625, 0.5, 0.625, 0.75, 0.375, 0.75, 0.375, 0.75, 0.625, 0.75, 0.625, 1.0, 0.375, 1.0, 0.125, 0.5, 0.375, 0.5, 0.375, 0.75, 0.125, 0.75, 0.625, 0.5, 0.875, 0.5, 0.875, 0.75, 0.625, 0.75])
me_cube_077.materials.append(mat_rib_3_mat)
me_cube_077.update()
me_cube_078 = bpy.data.meshes.new('Cube.078')
me_cube_078.from_pydata([(-0.06, 0.23, 1.2), (-0.06, 0.23, 2.3), (-0.06, 0.33, 1.2), (-0.06, 0.33, 2.3), (0.06, 0.23, 1.2), (0.06, 0.23, 2.3), (0.06, 0.33, 1.2), (0.06, 0.33, 2.3)], [], [(0, 1, 3, 2), (2, 3, 7, 6), (6, 7, 5, 4), (4, 5, 1, 0), (2, 6, 4, 0), (7, 3, 1, 5)])
_uv = me_cube_078.uv_layers.new(name='UVMap')
_uv.uv.foreach_set('vector', [0.375, 0.0, 0.625, 0.0, 0.625, 0.25, 0.375, 0.25, 0.375, 0.25, 0.625, 0.25, 0.625, 0.5, 0.375, 0.5, 0.375, 0.5, 0.625, 0.5, 0.625, 0.75, 0.375, 0.75, 0.375, 0.75, 0.625, 0.75, 0.625, 1.0, 0.375, 1.0, 0.125, 0.5, 0.375, 0.5, 0.375, 0.75, 0.125, 0.75, 0.625, 0.5, 0.875, 0.5, 0.875, 0.75, 0.625, 0.75])
me_cube_078.materials.append(mat_spine_bump_mat)
me_cube_078.update()
me_cube_079 = bpy.data.meshes.new('Cube.079')
me_cube_079.from_pydata([(0.51, -0.09, 1.76), (0.51, -0.09, 2.24), (0.51, 0.09, 1.76), (0.51, 0.09, 2.24), (0.69, -0.09, 1.76), (0.69, -0.09, 2.24), (0.69, 0.09, 1.76), (0.69, 0.09, 2.24)], [], [(0, 1, 3, 2), (2, 3, 7, 6), (6, 7, 5, 4), (4, 5, 1, 0), (2, 6, 4, 0), (7, 3, 1, 5)])
_uv = me_cube_079.uv_layers.new(name='UVMap')
_uv.uv.foreach_set('vector', [0.375, 0.0, 0.625, 0.0, 0.625, 0.25, 0.375, 0.25, 0.375, 0.25, 0.625, 0.25, 0.625, 0.5, 0.375, 0.5, 0.375, 0.5, 0.625, 0.5, 0.625, 0.75, 0.375, 0.75, 0.375, 0.75, 0.625, 0.75, 0.625, 1.0, 0.375, 1.0, 0.125, 0.5, 0.375, 0.5, 0.375, 0.75, 0.125, 0.75, 0.625, 0.5, 0.875, 0.5, 0.875, 0.75, 0.625, 0.75])
me_cube_079.materials.append(mat_upperarm_l_mat)
me_cube_079.update()
me_cube_080 = bpy.data.meshes.new('Cube.080')
me_cube_080.from_pydata([(-0.69, -0.09, 1.76), (-0.69, -0.09, 2.24), (-0.69, 0.09, 1.76), (-0.69, 0.09, 2.24), (-0.51, -0.09, 1.76), (-0.51, -0.09, 2.24), (-0.51, 0.09, 1.76), (-0.51, 0.09, 2.24)], [], [(0, 1, 3, 2), (2, 3, 7, 6), (6, 7, 5, 4), (4, 5, 1, 0), (2, 6, 4, 0), (7, 3, 1, 5)])
_uv = me_cube_080.uv_layers.new(name='UVMap')
_uv.uv.foreach_set('vector', [0.375, 0.0, 0.625, 0.0, 0.625, 0.25, 0.375, 0.25, 0.375, 0.25, 0.625, 0.25, 0.625, 0.5, 0.375, 0.5, 0.375, 0.5, 0.625, 0.5, 0.625, 0.75, 0.375, 0.75, 0.375, 0.75, 0.625, 0.75, 0.625, 1.0, 0.375, 1.0, 0.125, 0.5, 0.375, 0.5, 0.375, 0.75, 0.125, 0.75, 0.625, 0.5, 0.875, 0.5, 0.875, 0.75, 0.625, 0.75])
me_cube_080.materials.append(mat_upperarm_r_mat)
me_cube_080.update()
me_cube_081 = bpy.data.meshes.new('Cube.081')
me_cube_081.from_pydata([(0.42, -0.11, 2.15), (0.42, -0.11, 2.29), (0.42, 0.11, 2.15), (0.42, 0.11, 2.29), (0.64, -0.11, 2.15), (0.64, -0.11, 2.29), (0.64, 0.11, 2.15), (0.64, 0.11, 2.29)], [], [(0, 1, 3, 2), (2, 3, 7, 6), (6, 7, 5, 4), (4, 5, 1, 0), (2, 6, 4, 0), (7, 3, 1, 5)])
_uv = me_cube_081.uv_layers.new(name='UVMap')
_uv.uv.foreach_set('vector', [0.375, 0.0, 0.625, 0.0, 0.625, 0.25, 0.375, 0.25, 0.375, 0.25, 0.625, 0.25, 0.625, 0.5, 0.375, 0.5, 0.375, 0.5, 0.625, 0.5, 0.625, 0.75, 0.375, 0.75, 0.375, 0.75, 0.625, 0.75, 0.625, 1.0, 0.375, 1.0, 0.125, 0.5, 0.375, 0.5, 0.375, 0.75, 0.125, 0.75, 0.625, 0.5, 0.875, 0.5, 0.875, 0.75, 0.625, 0.75])
me_cube_081.materials.append(mat_shjoint_l_mat)
me_cube_081.update()
me_cube_082 = bpy.data.meshes.new('Cube.082')
me_cube_082.from_pydata([(-0.64, -0.11, 2.15), (-0.64, -0.11, 2.29), (-0.64, 0.11, 2.15), (-0.64, 0.11, 2.29), (-0.42, -0.11, 2.15), (-0.42, -0.11, 2.29), (-0.42, 0.11, 2.15), (-0.42, 0.11, 2.29)], [], [(0, 1, 3, 2), (2, 3, 7, 6), (6, 7, 5, 4), (4, 5, 1, 0), (2, 6, 4, 0), (7, 3, 1, 5)])
_uv = me_cube_082.uv_layers.new(name='UVMap')
_uv.uv.foreach_set('vector', [0.375, 0.0, 0.625, 0.0, 0.625, 0.25, 0.375, 0.25, 0.375, 0.25, 0.625, 0.25, 0.625, 0.5, 0.375, 0.5, 0.375, 0.5, 0.625, 0.5, 0.625, 0.75, 0.375, 0.75, 0.375, 0.75, 0.625, 0.75, 0.625, 1.0, 0.375, 1.0, 0.125, 0.5, 0.375, 0.5, 0.375, 0.75, 0.125, 0.75, 0.625, 0.5, 0.875, 0.5, 0.875, 0.75, 0.625, 0.75])
me_cube_082.materials.append(mat_shjoint_r_mat)
me_cube_082.update()
me_cube_083 = bpy.data.meshes.new('Cube.083')
me_cube_083.from_pydata([(0.6, -0.08, 1.34), (0.6, -0.08, 1.74), (0.6, 0.08, 1.34), (0.6, 0.08, 1.74), (0.76, -0.08, 1.34), (0.76, -0.08, 1.74), (0.76, 0.08, 1.34), (0.76, 0.08, 1.74)], [], [(0, 1, 3, 2), (2, 3, 7, 6), (6, 7, 5, 4), (4, 5, 1, 0), (2, 6, 4, 0), (7, 3, 1, 5)])
_uv = me_cube_083.uv_layers.new(name='UVMap')
_uv.uv.foreach_set('vector', [0.375, 0.0, 0.625, 0.0, 0.625, 0.25, 0.375, 0.25, 0.375, 0.25, 0.625, 0.25, 0.625, 0.5, 0.375, 0.5, 0.375, 0.5, 0.625, 0.5, 0.625, 0.75, 0.375, 0.75, 0.375, 0.75, 0.625, 0.75, 0.625, 1.0, 0.375, 1.0, 0.125, 0.5, 0.375, 0.5, 0.375, 0.75, 0.125, 0.75, 0.625, 0.5, 0.875, 0.5, 0.875, 0.75, 0.625, 0.75])
me_cube_083.materials.append(mat_lowerarm_l_mat)
me_cube_083.update()
me_cube_084 = bpy.data.meshes.new('Cube.084')
me_cube_084.from_pydata([(-0.76, -0.08, 1.34), (-0.76, -0.08, 1.74), (-0.76, 0.08, 1.34), (-0.76, 0.08, 1.74), (-0.6, -0.08, 1.34), (-0.6, -0.08, 1.74), (-0.6, 0.08, 1.34), (-0.6, 0.08, 1.74)], [], [(0, 1, 3, 2), (2, 3, 7, 6), (6, 7, 5, 4), (4, 5, 1, 0), (2, 6, 4, 0), (7, 3, 1, 5)])
_uv = me_cube_084.uv_layers.new(name='UVMap')
_uv.uv.foreach_set('vector', [0.375, 0.0, 0.625, 0.0, 0.625, 0.25, 0.375, 0.25, 0.375, 0.25, 0.625, 0.25, 0.625, 0.5, 0.375, 0.5, 0.375, 0.5, 0.625, 0.5, 0.625, 0.75, 0.375, 0.75, 0.375, 0.75, 0.625, 0.75, 0.625, 1.0, 0.375, 1.0, 0.125, 0.5, 0.375, 0.5, 0.375, 0.75, 0.125, 0.75, 0.625, 0.5, 0.875, 0.5, 0.875, 0.75, 0.625, 0.75])
me_cube_084.materials.append(mat_lowerarm_r_mat)
me_cube_084.update()
me_cube_085 = bpy.data.meshes.new('Cube.085')
me_cube_085.from_pydata([(0.55, -0.09, 1.695), (0.55, -0.09, 1.825), (0.55, 0.09, 1.695), (0.55, 0.09, 1.825), (0.73, -0.09, 1.695), (0.73, -0.09, 1.825), (0.73, 0.09, 1.695), (0.73, 0.09, 1.825)], [], [(0, 1, 3, 2), (2, 3, 7, 6), (6, 7, 5, 4), (4, 5, 1, 0), (2, 6, 4, 0), (7, 3, 1, 5)])
_uv = me_cube_085.uv_layers.new(name='UVMap')
_uv.uv.foreach_set('vector', [0.375, 0.0, 0.625, 0.0, 0.625, 0.25, 0.375, 0.25, 0.375, 0.25, 0.625, 0.25, 0.625, 0.5, 0.375, 0.5, 0.375, 0.5, 0.625, 0.5, 0.625, 0.75, 0.375, 0.75, 0.375, 0.75, 0.625, 0.75, 0.625, 1.0, 0.375, 1.0, 0.125, 0.5, 0.375, 0.5, 0.375, 0.75, 0.125, 0.75, 0.625, 0.5, 0.875, 0.5, 0.875, 0.75, 0.625, 0.75])
me_cube_085.materials.append(mat_eljoint_l_mat)
me_cube_085.update()
me_cube_086 = bpy.data.meshes.new('Cube.086')
me_cube_086.from_pydata([(-0.73, -0.09, 1.695), (-0.73, -0.09, 1.825), (-0.73, 0.09, 1.695), (-0.73, 0.09, 1.825), (-0.55, -0.09, 1.695), (-0.55, -0.09, 1.825), (-0.55, 0.09, 1.695), (-0.55, 0.09, 1.825)], [], [(0, 1, 3, 2), (2, 3, 7, 6), (6, 7, 5, 4), (4, 5, 1, 0), (2, 6, 4, 0), (7, 3, 1, 5)])
_uv = me_cube_086.uv_layers.new(name='UVMap')
_uv.uv.foreach_set('vector', [0.375, 0.0, 0.625, 0.0, 0.625, 0.25, 0.375, 0.25, 0.375, 0.25, 0.625, 0.25, 0.625, 0.5, 0.375, 0.5, 0.375, 0.5, 0.625, 0.5, 0.625, 0.75, 0.375, 0.75, 0.375, 0.75, 0.625, 0.75, 0.625, 1.0, 0.375, 1.0, 0.125, 0.5, 0.375, 0.5, 0.375, 0.75, 0.125, 0.75, 0.625, 0.5, 0.875, 0.5, 0.875, 0.75, 0.625, 0.75])
me_cube_086.materials.append(mat_eljoint_r_mat)
me_cube_086.update()
me_cube_087 = bpy.data.meshes.new('Cube.087')
me_cube_087.from_pydata([(0.59, -0.1, 1.18), (0.59, -0.1, 1.34), (0.59, 0.1, 1.18), (0.59, 0.1, 1.34), (0.81, -0.1, 1.18), (0.81, -0.1, 1.34), (0.81, 0.1, 1.18), (0.81, 0.1, 1.34)], [], [(0, 1, 3, 2), (2, 3, 7, 6), (6, 7, 5, 4), (4, 5, 1, 0), (2, 6, 4, 0), (7, 3, 1, 5)])
_uv = me_cube_087.uv_layers.new(name='UVMap')
_uv.uv.foreach_set('vector', [0.375, 0.0, 0.625, 0.0, 0.625, 0.25, 0.375, 0.25, 0.375, 0.25, 0.625, 0.25, 0.625, 0.5, 0.375, 0.5, 0.375, 0.5, 0.625, 0.5, 0.625, 0.75, 0.375, 0.75, 0.375, 0.75, 0.625, 0.75, 0.625, 1.0, 0.375, 1.0, 0.125, 0.5, 0.375, 0.5, 0.375, 0.75, 0.125, 0.75, 0.625, 0.5, 0.875, 0.5, 0.875, 0.75, 0.625, 0.75])
me_cube_087.materials.append(mat_hand_l_mat)
me_cube_087.update()
me_cube_088 = bpy.data.meshes.new('Cube.088')
me_cube_088.from_pydata([(-0.81, -0.1, 1.18), (-0.81, -0.1, 1.34), (-0.81, 0.1, 1.18), (-0.81, 0.1, 1.34), (-0.59, -0.1, 1.18), (-0.59, -0.1, 1.34), (-0.59, 0.1, 1.18), (-0.59, 0.1, 1.34)], [], [(0, 1, 3, 2), (2, 3, 7, 6), (6, 7, 5, 4), (4, 5, 1, 0), (2, 6, 4, 0), (7, 3, 1, 5)])
_uv = me_cube_088.uv_layers.new(name='UVMap')
_uv.uv.foreach_set('vector', [0.375, 0.0, 0.625, 0.0, 0.625, 0.25, 0.375, 0.25, 0.375, 0.25, 0.625, 0.25, 0.625, 0.5, 0.375, 0.5, 0.375, 0.5, 0.625, 0.5, 0.625, 0.75, 0.375, 0.75, 0.375, 0.75, 0.625, 0.75, 0.625, 1.0, 0.375, 1.0, 0.125, 0.5, 0.375, 0.5, 0.375, 0.75, 0.125, 0.75, 0.625, 0.5, 0.875, 0.5, 0.875, 0.75, 0.625, 0.75])
me_cube_088.materials.append(mat_hand_r_mat)
me_cube_088.update()
me_cube_089 = bpy.data.meshes.new('Cube.089')
me_cube_089.from_pydata([(0.7, -0.13, 1.09), (0.7, -0.13, 1.21), (0.7, -0.07, 1.09), (0.7, -0.07, 1.21), (0.76, -0.13, 1.09), (0.76, -0.13, 1.21), (0.76, -0.07, 1.09), (0.76, -0.07, 1.21)], [], [(0, 1, 3, 2), (2, 3, 7, 6), (6, 7, 5, 4), (4, 5, 1, 0), (2, 6, 4, 0), (7, 3, 1, 5)])
_uv = me_cube_089.uv_layers.new(name='UVMap')
_uv.uv.foreach_set('vector', [0.375, 0.0, 0.625, 0.0, 0.625, 0.25, 0.375, 0.25, 0.375, 0.25, 0.625, 0.25, 0.625, 0.5, 0.375, 0.5, 0.375, 0.5, 0.625, 0.5, 0.625, 0.75, 0.375, 0.75, 0.375, 0.75, 0.625, 0.75, 0.625, 1.0, 0.375, 1.0, 0.125, 0.5, 0.375, 0.5, 0.375, 0.75, 0.125, 0.75, 0.625, 0.5, 0.875, 0.5, 0.875, 0.75, 0.625, 0.75])
me_cube_089.materials.append(mat_claw_l_0_mat)
me_cube_089.update()
me_cube_090 = bpy.data.meshes.new('Cube.090')
me_cube_090.from_pydata([(-0.6, 0.07, 1.09), (-0.6, 0.07, 1.21), (-0.6, 0.13, 1.09), (-0.6, 0.13, 1.21), (-0.54, 0.07, 1.09), (-0.54, 0.07, 1.21), (-0.54, 0.13, 1.09), (-0.54, 0.13, 1.21)], [], [(0, 1, 3, 2), (2, 3, 7, 6), (6, 7, 5, 4), (4, 5, 1, 0), (2, 6, 4, 0), (7, 3, 1, 5)])
_uv = me_cube_090.uv_layers.new(name='UVMap')
_uv.uv.foreach_set('vector', [0.375, 0.0, 0.625, 0.0, 0.625, 0.25, 0.375, 0.25, 0.375, 0.25, 0.625, 0.25, 0.625, 0.5, 0.375, 0.5, 0.375, 0.5, 0.625, 0.5, 0.625, 0.75, 0.375, 0.75, 0.375, 0.75, 0.625, 0.75, 0.625, 1.0, 0.375, 1.0, 0.125, 0.5, 0.375, 0.5, 0.375, 0.75, 0.125, 0.75, 0.625, 0.5, 0.875, 0.5, 0.875, 0.75, 0.625, 0.75])
me_cube_090.materials.append(mat_claw_r_0_mat)
me_cube_090.update()
me_cube_091 = bpy.data.meshes.new('Cube.091')
me_cube_091.from_pydata([(0.58, -0.13, 1.09), (0.58, -0.13, 1.21), (0.58, -0.07, 1.09), (0.58, -0.07, 1.21), (0.64, -0.13, 1.09), (0.64, -0.13, 1.21), (0.64, -0.07, 1.09), (0.64, -0.07, 1.21)], [], [(0, 1, 3, 2), (2, 3, 7, 6), (6, 7, 5, 4), (4, 5, 1, 0), (2, 6, 4, 0), (7, 3, 1, 5)])
_uv = me_cube_091.uv_layers.new(name='UVMap')
_uv.uv.foreach_set('vector', [0.375, 0.0, 0.625, 0.0, 0.625, 0.25, 0.375, 0.25, 0.375, 0.25, 0.625, 0.25, 0.625, 0.5, 0.375, 0.5, 0.375, 0.5, 0.625, 0.5, 0.625, 0.75, 0.375, 0.75, 0.375, 0.75, 0.625, 0.75, 0.625, 1.0, 0.375, 1.0, 0.125, 0.5, 0.375, 0.5, 0.375, 0.75, 0.125, 0.75, 0.625, 0.5, 0.875, 0.5, 0.875, 0.75, 0.625, 0.75])
me_cube_091.materials.append(mat_claw_l_1_mat)
me_cube_091.update()
me_cube_092 = bpy.data.meshes.new('Cube.092')
me_cube_092.from_pydata([(-0.72, 0.07, 1.09), (-0.72, 0.07, 1.21), (-0.72, 0.13, 1.09), (-0.72, 0.13, 1.21), (-0.66, 0.07, 1.09), (-0.66, 0.07, 1.21), (-0.66, 0.13, 1.09), (-0.66, 0.13, 1.21)], [], [(0, 1, 3, 2), (2, 3, 7, 6), (6, 7, 5, 4), (4, 5, 1, 0), (2, 6, 4, 0), (7, 3, 1, 5)])
_uv = me_cube_092.uv_layers.new(name='UVMap')
_uv.uv.foreach_set('vector', [0.375, 0.0, 0.625, 0.0, 0.625, 0.25, 0.375, 0.25, 0.375, 0.25, 0.625, 0.25, 0.625, 0.5, 0.375, 0.5, 0.375, 0.5, 0.625, 0.5, 0.625, 0.75, 0.375, 0.75, 0.375, 0.75, 0.625, 0.75, 0.625, 1.0, 0.375, 1.0, 0.125, 0.5, 0.375, 0.5, 0.375, 0.75, 0.125, 0.75, 0.625, 0.5, 0.875, 0.5, 0.875, 0.75, 0.625, 0.75])
me_cube_092.materials.append(mat_claw_r_1_mat)
me_cube_092.update()
me_cube_093 = bpy.data.meshes.new('Cube.093')
me_cube_093.from_pydata([(0.46, -0.13, 1.09), (0.46, -0.13, 1.21), (0.46, -0.07, 1.09), (0.46, -0.07, 1.21), (0.52, -0.13, 1.09), (0.52, -0.13, 1.21), (0.52, -0.07, 1.09), (0.52, -0.07, 1.21)], [], [(0, 1, 3, 2), (2, 3, 7, 6), (6, 7, 5, 4), (4, 5, 1, 0), (2, 6, 4, 0), (7, 3, 1, 5)])
_uv = me_cube_093.uv_layers.new(name='UVMap')
_uv.uv.foreach_set('vector', [0.375, 0.0, 0.625, 0.0, 0.625, 0.25, 0.375, 0.25, 0.375, 0.25, 0.625, 0.25, 0.625, 0.5, 0.375, 0.5, 0.375, 0.5, 0.625, 0.5, 0.625, 0.75, 0.375, 0.75, 0.375, 0.75, 0.625, 0.75, 0.625, 1.0, 0.375, 1.0, 0.125, 0.5, 0.375, 0.5, 0.375, 0.75, 0.125, 0.75, 0.625, 0.5, 0.875, 0.5, 0.875, 0.75, 0.625, 0.75])
me_cube_093.materials.append(mat_claw_l_2_mat)
me_cube_093.update()
me_cube_094 = bpy.data.meshes.new('Cube.094')
me_cube_094.from_pydata([(-0.84, 0.07, 1.09), (-0.84, 0.07, 1.21), (-0.84, 0.13, 1.09), (-0.84, 0.13, 1.21), (-0.78, 0.07, 1.09), (-0.78, 0.07, 1.21), (-0.78, 0.13, 1.09), (-0.78, 0.13, 1.21)], [], [(0, 1, 3, 2), (2, 3, 7, 6), (6, 7, 5, 4), (4, 5, 1, 0), (2, 6, 4, 0), (7, 3, 1, 5)])
_uv = me_cube_094.uv_layers.new(name='UVMap')
_uv.uv.foreach_set('vector', [0.375, 0.0, 0.625, 0.0, 0.625, 0.25, 0.375, 0.25, 0.375, 0.25, 0.625, 0.25, 0.625, 0.5, 0.375, 0.5, 0.375, 0.5, 0.625, 0.5, 0.625, 0.75, 0.375, 0.75, 0.375, 0.75, 0.625, 0.75, 0.625, 1.0, 0.375, 1.0, 0.125, 0.5, 0.375, 0.5, 0.375, 0.75, 0.125, 0.75, 0.625, 0.5, 0.875, 0.5, 0.875, 0.75, 0.625, 0.75])
me_cube_094.materials.append(mat_claw_r_2_mat)
me_cube_094.update()
me_cube_095 = bpy.data.meshes.new('Cube.095')
me_cube_095.from_pydata([(-0.375, -0.225, 0.99), (-0.375, -0.225, 1.21), (-0.375, 0.225, 0.99), (-0.375, 0.225, 1.21), (0.375, -0.225, 0.99), (0.375, -0.225, 1.21), (0.375, 0.225, 0.99), (0.375, 0.225, 1.21)], [], [(0, 1, 3, 2), (2, 3, 7, 6), (6, 7, 5, 4), (4, 5, 1, 0), (2, 6, 4, 0), (7, 3, 1, 5)])
_uv = me_cube_095.uv_layers.new(name='UVMap')
_uv.uv.foreach_set('vector', [0.375, 0.0, 0.625, 0.0, 0.625, 0.25, 0.375, 0.25, 0.375, 0.25, 0.625, 0.25, 0.625, 0.5, 0.375, 0.5, 0.375, 0.5, 0.625, 0.5, 0.625, 0.75, 0.375, 0.75, 0.375, 0.75, 0.625, 0.75, 0.625, 1.0, 0.375, 1.0, 0.125, 0.5, 0.375, 0.5, 0.375, 0.75, 0.125, 0.75, 0.625, 0.5, 0.875, 0.5, 0.875, 0.75, 0.625, 0.75])
me_cube_095.materials.append(mat_pelvis_mat)
me_cube_095.update()
me_cube_096 = bpy.data.meshes.new('Cube.096')
me_cube_096.from_pydata([(0.12, -0.13, 0.5), (0.12, -0.13, 0.98), (0.12, 0.13, 0.5), (0.12, 0.13, 0.98), (0.38, -0.13, 0.5), (0.38, -0.13, 0.98), (0.38, 0.13, 0.5), (0.38, 0.13, 0.98)], [], [(0, 1, 3, 2), (2, 3, 7, 6), (6, 7, 5, 4), (4, 5, 1, 0), (2, 6, 4, 0), (7, 3, 1, 5)])
_uv = me_cube_096.uv_layers.new(name='UVMap')
_uv.uv.foreach_set('vector', [0.375, 0.0, 0.625, 0.0, 0.625, 0.25, 0.375, 0.25, 0.375, 0.25, 0.625, 0.25, 0.625, 0.5, 0.375, 0.5, 0.375, 0.5, 0.625, 0.5, 0.625, 0.75, 0.375, 0.75, 0.375, 0.75, 0.625, 0.75, 0.625, 1.0, 0.375, 1.0, 0.125, 0.5, 0.375, 0.5, 0.375, 0.75, 0.125, 0.75, 0.625, 0.5, 0.875, 0.5, 0.875, 0.75, 0.625, 0.75])
me_cube_096.materials.append(mat_upperleg_l_mat)
me_cube_096.update()
me_cube_097 = bpy.data.meshes.new('Cube.097')
me_cube_097.from_pydata([(-0.38, -0.13, 0.5), (-0.38, -0.13, 0.98), (-0.38, 0.13, 0.5), (-0.38, 0.13, 0.98), (-0.12, -0.13, 0.5), (-0.12, -0.13, 0.98), (-0.12, 0.13, 0.5), (-0.12, 0.13, 0.98)], [], [(0, 1, 3, 2), (2, 3, 7, 6), (6, 7, 5, 4), (4, 5, 1, 0), (2, 6, 4, 0), (7, 3, 1, 5)])
_uv = me_cube_097.uv_layers.new(name='UVMap')
_uv.uv.foreach_set('vector', [0.375, 0.0, 0.625, 0.0, 0.625, 0.25, 0.375, 0.25, 0.375, 0.25, 0.625, 0.25, 0.625, 0.5, 0.375, 0.5, 0.375, 0.5, 0.625, 0.5, 0.625, 0.75, 0.375, 0.75, 0.375, 0.75, 0.625, 0.75, 0.625, 1.0, 0.375, 1.0, 0.125, 0.5, 0.375, 0.5, 0.375, 0.75, 0.125, 0.75, 0.625, 0.5, 0.875, 0.5, 0.875, 0.75, 0.625, 0.75])
me_cube_097.materials.append(mat_upperleg_r_mat)
me_cube_097.update()
me_cube_098 = bpy.data.meshes.new('Cube.098')
me_cube_098.from_pydata([(0.11, -0.14, 0.415), (0.11, -0.14, 0.545), (0.11, 0.14, 0.415), (0.11, 0.14, 0.545), (0.39, -0.14, 0.415), (0.39, -0.14, 0.545), (0.39, 0.14, 0.415), (0.39, 0.14, 0.545)], [], [(0, 1, 3, 2), (2, 3, 7, 6), (6, 7, 5, 4), (4, 5, 1, 0), (2, 6, 4, 0), (7, 3, 1, 5)])
_uv = me_cube_098.uv_layers.new(name='UVMap')
_uv.uv.foreach_set('vector', [0.375, 0.0, 0.625, 0.0, 0.625, 0.25, 0.375, 0.25, 0.375, 0.25, 0.625, 0.25, 0.625, 0.5, 0.375, 0.5, 0.375, 0.5, 0.625, 0.5, 0.625, 0.75, 0.375, 0.75, 0.375, 0.75, 0.625, 0.75, 0.625, 1.0, 0.375, 1.0, 0.125, 0.5, 0.375, 0.5, 0.375, 0.75, 0.125, 0.75, 0.625, 0.5, 0.875, 0.5, 0.875, 0.75, 0.625, 0.75])
me_cube_098.materials.append(mat_knjoint_l_mat)
me_cube_098.update()
me_cube_099 = bpy.data.meshes.new('Cube.099')
me_cube_099.from_pydata([(-0.39, -0.14, 0.415), (-0.39, -0.14, 0.545), (-0.39, 0.14, 0.415), (-0.39, 0.14, 0.545), (-0.11, -0.14, 0.415), (-0.11, -0.14, 0.545), (-0.11, 0.14, 0.415), (-0.11, 0.14, 0.545)], [], [(0, 1, 3, 2), (2, 3, 7, 6), (6, 7, 5, 4), (4, 5, 1, 0), (2, 6, 4, 0), (7, 3, 1, 5)])
_uv = me_cube_099.uv_layers.new(name='UVMap')
_uv.uv.foreach_set('vector', [0.375, 0.0, 0.625, 0.0, 0.625, 0.25, 0.375, 0.25, 0.375, 0.25, 0.625, 0.25, 0.625, 0.5, 0.375, 0.5, 0.375, 0.5, 0.625, 0.5, 0.625, 0.75, 0.375, 0.75, 0.375, 0.75, 0.625, 0.75, 0.625, 1.0, 0.375, 1.0, 0.125, 0.5, 0.375, 0.5, 0.375, 0.75, 0.125, 0.75, 0.625, 0.5, 0.875, 0.5, 0.875, 0.75, 0.625, 0.75])
me_cube_099.materials.append(mat_knjoint_r_mat)
me_cube_099.update()
me_cube_100 = bpy.data.meshes.new('Cube.100')
me_cube_100.from_pydata([(0.14, -0.11, -0.06), (0.14, -0.11, 0.38), (0.14, 0.11, -0.06), (0.14, 0.11, 0.38), (0.36, -0.11, -0.06), (0.36, -0.11, 0.38), (0.36, 0.11, -0.06), (0.36, 0.11, 0.38)], [], [(0, 1, 3, 2), (2, 3, 7, 6), (6, 7, 5, 4), (4, 5, 1, 0), (2, 6, 4, 0), (7, 3, 1, 5)])
_uv = me_cube_100.uv_layers.new(name='UVMap')
_uv.uv.foreach_set('vector', [0.375, 0.0, 0.625, 0.0, 0.625, 0.25, 0.375, 0.25, 0.375, 0.25, 0.625, 0.25, 0.625, 0.5, 0.375, 0.5, 0.375, 0.5, 0.625, 0.5, 0.625, 0.75, 0.375, 0.75, 0.375, 0.75, 0.625, 0.75, 0.625, 1.0, 0.375, 1.0, 0.125, 0.5, 0.375, 0.5, 0.375, 0.75, 0.125, 0.75, 0.625, 0.5, 0.875, 0.5, 0.875, 0.75, 0.625, 0.75])
me_cube_100.materials.append(mat_lowerleg_l_mat)
me_cube_100.update()
me_cube_101 = bpy.data.meshes.new('Cube.101')
me_cube_101.from_pydata([(-0.36, -0.11, -0.06), (-0.36, -0.11, 0.38), (-0.36, 0.11, -0.06), (-0.36, 0.11, 0.38), (-0.14, -0.11, -0.06), (-0.14, -0.11, 0.38), (-0.14, 0.11, -0.06), (-0.14, 0.11, 0.38)], [], [(0, 1, 3, 2), (2, 3, 7, 6), (6, 7, 5, 4), (4, 5, 1, 0), (2, 6, 4, 0), (7, 3, 1, 5)])
_uv = me_cube_101.uv_layers.new(name='UVMap')
_uv.uv.foreach_set('vector', [0.375, 0.0, 0.625, 0.0, 0.625, 0.25, 0.375, 0.25, 0.375, 0.25, 0.625, 0.25, 0.625, 0.5, 0.375, 0.5, 0.375, 0.5, 0.625, 0.5, 0.625, 0.75, 0.375, 0.75, 0.375, 0.75, 0.625, 0.75, 0.625, 1.0, 0.375, 1.0, 0.125, 0.5, 0.375, 0.5, 0.375, 0.75, 0.125, 0.75, 0.625, 0.5, 0.875, 0.5, 0.875, 0.75, 0.625, 0.75])
me_cube_101.materials.append(mat_lowerleg_r_mat)
me_cube_101.update()
me_cube_102 = bpy.data.meshes.new('Cube.102')
me_cube_102.from_pydata([(0.11, -0.17, -0.2), (0.11, -0.17, -0.04), (0.11, 0.27, -0.2), (0.11, 0.27, -0.04), (0.43, -0.17, -0.2), (0.43, -0.17, -0.04), (0.43, 0.27, -0.2), (0.43, 0.27, -0.04)], [], [(0, 1, 3, 2), (2, 3, 7, 6), (6, 7, 5, 4), (4, 5, 1, 0), (2, 6, 4, 0), (7, 3, 1, 5)])
_uv = me_cube_102.uv_layers.new(name='UVMap')
_uv.uv.foreach_set('vector', [0.375, 0.0, 0.625, 0.0, 0.625, 0.25, 0.375, 0.25, 0.375, 0.25, 0.625, 0.25, 0.625, 0.5, 0.375, 0.5, 0.375, 0.5, 0.625, 0.5, 0.625, 0.75, 0.375, 0.75, 0.375, 0.75, 0.625, 0.75, 0.625, 1.0, 0.375, 1.0, 0.125, 0.5, 0.375, 0.5, 0.375, 0.75, 0.125, 0.75, 0.625, 0.5, 0.875, 0.5, 0.875, 0.75, 0.625, 0.75])
me_cube_102.materials.append(mat_foot_l_mat)
me_cube_102.update()
me_cube_103 = bpy.data.meshes.new('Cube.103')
me_cube_103.from_pydata([(-0.43, -0.17, -0.2), (-0.43, -0.17, -0.04), (-0.43, 0.27, -0.2), (-0.43, 0.27, -0.04), (-0.11, -0.17, -0.2), (-0.11, -0.17, -0.04), (-0.11, 0.27, -0.2), (-0.11, 0.27, -0.04)], [], [(0, 1, 3, 2), (2, 3, 7, 6), (6, 7, 5, 4), (4, 5, 1, 0), (2, 6, 4, 0), (7, 3, 1, 5)])
_uv = me_cube_103.uv_layers.new(name='UVMap')
_uv.uv.foreach_set('vector', [0.375, 0.0, 0.625, 0.0, 0.625, 0.25, 0.375, 0.25, 0.375, 0.25, 0.625, 0.25, 0.625, 0.5, 0.375, 0.5, 0.375, 0.5, 0.625, 0.5, 0.625, 0.75, 0.375, 0.75, 0.375, 0.75, 0.625, 0.75, 0.625, 1.0, 0.375, 1.0, 0.125, 0.5, 0.375, 0.5, 0.375, 0.75, 0.125, 0.75, 0.625, 0.5, 0.875, 0.5, 0.875, 0.75, 0.625, 0.75])
me_cube_103.materials.append(mat_foot_r_mat)
me_cube_103.update()

# ---- objects
ob_head = bpy.data.objects.new('Head', me_cube_065)
ob_eye_l = bpy.data.objects.new('Eye_L', me_cube_066)
ob_eye_r = bpy.data.objects.new('Eye_R', me_cube_067)
ob_teeth = bpy.data.objects.new('Teeth', me_cube_068)
ob_tooth_l = bpy.data.objects.new('Tooth_L', me_cube_069)
ob_tooth_r = bpy.data.objects.new('Tooth_R', me_cube_070)
ob_cheek_l = bpy.data.objects.new('Cheek_L', me_cube_071)
ob_cheek_r = bpy.data.objects.new('Cheek_R', me_cube_072)
ob_neck = bpy.data.objects.new('Neck', me_cube_073)
ob_torso = bpy.data.objects.new('Torso', me_cube_074)
ob_rib_1 = bpy.data.objects.new('Rib_1', me_cube_075)
ob_rib_2 = bpy.data.objects.new('Rib_2', me_cube_076)
ob_rib_3 = bpy.data.objects.new('Rib_3', me_cube_077)
ob_spine_bump = bpy.data.objects.new('Spine_bump', me_cube_078)
ob_upperarm_l = bpy.data.objects.new('UpperArm_L', me_cube_079)
ob_upperarm_r = bpy.data.objects.new('UpperArm_R', me_cube_080)
ob_shjoint_l = bpy.data.objects.new('ShJoint_L', me_cube_081)
ob_shjoint_r = bpy.data.objects.new('ShJoint_R', me_cube_082)
ob_lowerarm_l = bpy.data.objects.new('LowerArm_L', me_cube_083)
ob_lowerarm_r = bpy.data.objects.new('LowerArm_R', me_cube_084)
ob_eljoint_l = bpy.data.objects.new('ElJoint_L', me_cube_085)
ob_eljoint_r = bpy.data.objects.new('ElJoint_R', me_cube_086)
ob_hand_l = bpy.data.objects.new('Hand_L', me_cube_087)
ob_hand_r = bpy.data.objects.new('Hand_R', me_cube_088)
ob_claw_l_0 = bpy.data.objects.new('Claw_L_0', me_cube_089)
ob_claw_r_0 = bpy.data.objects.new('Claw_R_0', me_cube_090)
ob_claw_l_1 = bpy.data.objects.new('Claw_L_1', me_cube_091)
ob_claw_r_1 = bpy.data.objects.new('Claw_R_1', me_cube_092)
ob_claw_l_2 = bpy.data.objects.new('Claw_L_2', me_cube_093)
ob_claw_r_2 = bpy.data.objects.new('Claw_R_2', me_cube_094)
ob_pelvis = bpy.data.objects.new('Pelvis', me_cube_095)
ob_upperleg_l = bpy.data.objects.new('UpperLeg_L', me_cube_096)
ob_upperleg_r = bpy.data.objects.new('UpperLeg_R', me_cube_097)
ob_knjoint_l = bpy.data.objects.new('KnJoint_L', me_cube_098)
ob_knjoint_r = bpy.data.objects.new('KnJoint_R', me_cube_099)
ob_lowerleg_l = bpy.data.objects.new('LowerLeg_L', me_cube_100)
ob_lowerleg_r = bpy.data.objects.new('LowerLeg_R', me_cube_101)
ob_foot_l = bpy.data.objects.new('Foot_L', me_cube_102)
ob_foot_r = bpy.data.objects.new('Foot_R', me_cube_103)

# ---- transforms, parenting, visibility, modifiers, constraints
ob_head.location = (0.0, 0.0, 0.0)
ob_eye_l.location = (0.0, 0.0, 0.0)
ob_eye_r.location = (0.0, 0.0, 0.0)
ob_teeth.location = (0.0, 0.0, 0.0)
ob_tooth_l.location = (0.0, 0.0, 0.0)
ob_tooth_r.location = (0.0, 0.0, 0.0)
ob_cheek_l.location = (0.0, 0.0, 0.0)
ob_cheek_r.location = (0.0, 0.0, 0.0)
ob_neck.location = (0.0, 0.0, 0.0)
ob_torso.location = (0.0, 0.0, 0.0)
ob_rib_1.location = (0.0, 0.0, 0.0)
ob_rib_2.location = (0.0, 0.0, 0.0)
ob_rib_3.location = (0.0, 0.0, 0.0)
ob_spine_bump.location = (0.0, 0.0, 0.0)
ob_upperarm_l.location = (0.0, 0.0, 0.0)
ob_upperarm_r.location = (0.0, 0.0, 0.0)
ob_shjoint_l.location = (0.0, 0.0, 0.0)
ob_shjoint_r.location = (0.0, 0.0, 0.0)
ob_lowerarm_l.location = (0.0, 0.0, 0.0)
ob_lowerarm_r.location = (0.0, 0.0, 0.0)
ob_eljoint_l.location = (0.0, 0.0, 0.0)
ob_eljoint_r.location = (0.0, 0.0, 0.0)
ob_hand_l.location = (0.0, 0.0, 0.0)
ob_hand_r.location = (0.0, 0.0, 0.0)
ob_claw_l_0.location = (0.0, 0.0, 0.0)
ob_claw_r_0.location = (0.0, 0.0, 0.0)
ob_claw_l_1.location = (0.0, 0.0, 0.0)
ob_claw_r_1.location = (0.0, 0.0, 0.0)
ob_claw_l_2.location = (0.0, 0.0, 0.0)
ob_claw_r_2.location = (0.0, 0.0, 0.0)
ob_pelvis.location = (0.0, 0.0, 0.0)
ob_upperleg_l.location = (0.0, 0.0, 0.0)
ob_upperleg_r.location = (0.0, 0.0, 0.0)
ob_knjoint_l.location = (0.0, 0.0, 0.0)
ob_knjoint_r.location = (0.0, 0.0, 0.0)
ob_lowerleg_l.location = (0.0, 0.0, 0.0)
ob_lowerleg_r.location = (0.0, 0.0, 0.0)
ob_foot_l.location = (0.0, 0.0, 0.0)
ob_foot_r.location = (0.0, 0.0, 0.0)

# ---- collection membership
col_collection.objects.link(ob_head)
col_collection.objects.link(ob_eye_l)
col_collection.objects.link(ob_eye_r)
col_collection.objects.link(ob_teeth)
col_collection.objects.link(ob_tooth_l)
col_collection.objects.link(ob_tooth_r)
col_collection.objects.link(ob_cheek_l)
col_collection.objects.link(ob_cheek_r)
col_collection.objects.link(ob_neck)
col_collection.objects.link(ob_torso)
col_collection.objects.link(ob_rib_1)
col_collection.objects.link(ob_rib_2)
col_collection.objects.link(ob_rib_3)
col_collection.objects.link(ob_spine_bump)
col_collection.objects.link(ob_upperarm_l)
col_collection.objects.link(ob_upperarm_r)
col_collection.objects.link(ob_shjoint_l)
col_collection.objects.link(ob_shjoint_r)
col_collection.objects.link(ob_lowerarm_l)
col_collection.objects.link(ob_lowerarm_r)
col_collection.objects.link(ob_eljoint_l)
col_collection.objects.link(ob_eljoint_r)
col_collection.objects.link(ob_hand_l)
col_collection.objects.link(ob_hand_r)
col_collection.objects.link(ob_claw_l_0)
col_collection.objects.link(ob_claw_r_0)
col_collection.objects.link(ob_claw_l_1)
col_collection.objects.link(ob_claw_r_1)
col_collection.objects.link(ob_claw_l_2)
col_collection.objects.link(ob_claw_r_2)
col_collection.objects.link(ob_pelvis)
col_collection.objects.link(ob_upperleg_l)
col_collection.objects.link(ob_upperleg_r)
col_collection.objects.link(ob_knjoint_l)
col_collection.objects.link(ob_knjoint_r)
col_collection.objects.link(ob_lowerleg_l)
col_collection.objects.link(ob_lowerleg_r)
col_collection.objects.link(ob_foot_l)
col_collection.objects.link(ob_foot_r)

# ---- scene / render settings (as saved in the file)
scene.frame_start = 1; scene.frame_end = 250; scene.frame_set(1)
scene.render.engine = 'BLENDER_EEVEE_NEXT'
scene.render.bake_bias = 0.0
scene.render.bake_samples = 0
scene.cycles.sampling_pattern = 'TABULATED_SOBOL'
scene.eevee.use_volume_custom_range = False
bpy.context.view_layer.update()

# ---- added for rendering (the .blend has no active camera and no usable light): camera, sun
cam_auto = bpy.data.cameras.new('AutoCamera')
cam_auto.lens = 50.0
cam_auto.sensor_width = 36.0
cam_auto.clip_end = 1000.0
ob_auto_camera = bpy.data.objects.new('AutoCamera', cam_auto)
scene.collection.objects.link(ob_auto_camera)
ob_auto_camera.location = (3.78138, -4.58565, 4.6421)
ob_auto_camera.rotation_euler = (1.09748, -7.21219e-08, 0.694738)
scene.camera = ob_auto_camera
light_auto_sun = bpy.data.lights.new('AutoSun', 'SUN')
light_auto_sun.energy = 3.0
light_auto_sun.angle = 0.0523599
ob_auto_sun = bpy.data.objects.new('AutoSun', light_auto_sun)
scene.collection.objects.link(ob_auto_sun)
ob_auto_sun.rotation_euler = (0.872665, 0.174533, 0.523599)
bpy.context.view_layer.update()
